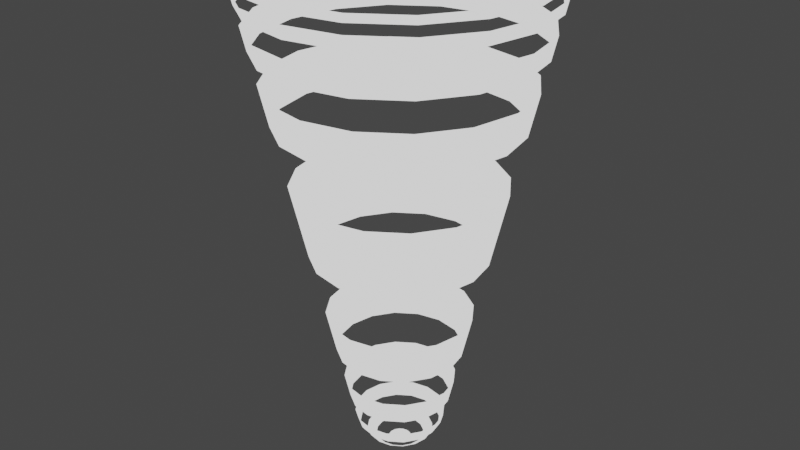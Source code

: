 # Source: CombineFXCone.blend  (saved by Blender 3.3.6; exported with 4.5.12 LTS)
import bpy
from mathutils import Matrix  # noqa: F401  (used for matrix-valued properties, if any)

bpy.ops.wm.read_factory_settings(use_empty=True)
scene = bpy.context.scene
scene.name = 'Scene'

# ---- collections
col_collection = bpy.data.collections.new('Collection'); scene.collection.children.link(col_collection)

# ---- materials (node trees are filled in below, after node groups)
mat_material = bpy.data.materials.new('Material')
mat_material.roughness = 0.5
mat_material.line_color = (0.0, 0.0, 0.0, 1.0)

# ---- material node trees
mat_material.use_nodes = True; mat_material.node_tree.nodes.clear()
_N = mat_material.node_tree.nodes; _L = mat_material.node_tree.links
n0 = _N.new('ShaderNodeValue'); n0.name = 'Value'; n0.location = (-548, -23)
n0.outputs[0].default_value = 0.1
n1 = _N.new('ShaderNodeMath'); n1.name = 'Math.002'; n1.location = (-636, 215)
n1.inputs[1].default_value = 0.672
n2 = _N.new('ShaderNodeOutputMaterial'); n2.name = 'Material Output'; n2.location = (910, 257)
n3 = _N.new('ShaderNodeMixShader'); n3.name = 'Mix Shader'; n3.location = (539, 197)
n4 = _N.new('ShaderNodeRGB'); n4.name = 'RGB'; n4.location = (501, -179)
n4.outputs[0].default_value = (1.0, 1.0, 1.0, 1.0)
n5 = _N.new('ShaderNodeMath'); n5.name = 'Math'; n5.location = (-274, 167)
n5.operation = 'MODULO'
n6 = _N.new('ShaderNodeBsdfTransparent'); n6.name = 'Transparent BSDF'; n6.location = (438, -79)
n6.inputs[0].default_value = (1.0, 1.0, 1.0, 0.0)
n7 = _N.new('ShaderNodeMath'); n7.name = 'Math.001'; n7.location = (-70, 102)
n7.operation = 'DIVIDE'
n8 = _N.new('ShaderNodeUVMap'); n8.name = 'UV Map'; n8.location = (-1535, -114)
n9 = _N.new('ShaderNodeSeparateXYZ'); n9.name = 'Separate XYZ'; n9.location = (-1305, -90)
n10 = _N.new('ShaderNodeFloatCurve'); n10.name = 'Float Curve'; n10.location = (-1013, 221)
_c = n10.mapping.curves[0]
while len(_c.points) > 2: _c.points.remove(_c.points[-1])
_c.points[0].location = (0.0, 0.0); _c.points[0].handle_type = 'AUTO'
_c.points[1].location = (0.12273, 0.29375); _c.points[1].handle_type = 'AUTO'
_p = _c.points.new(0.87727, 0.71875); _p.handle_type = 'AUTO'
_p = _c.points.new(1.0, 1.0); _p.handle_type = 'AUTO'
n10.mapping.update()
n11 = _N.new('ShaderNodeMath'); n11.name = 'Math.003'; n11.location = (0, 0)
n11.hide = True
n11.operation = 'GREATER_THAN'
_L.new(n8.outputs[0], n9.inputs[0])
_L.new(n5.outputs[0], n7.inputs[0])
_L.new(n0.outputs[0], n5.inputs[1])
_L.new(n0.outputs[0], n7.inputs[1])
_L.new(n9.outputs[1], n10.inputs[1])
_L.new(n1.outputs[0], n5.inputs[0])
_L.new(n10.outputs[0], n1.inputs[0])
_L.new(n4.outputs[0], n3.inputs[2])
_L.new(n6.outputs[0], n3.inputs[1])
_L.new(n3.outputs[0], n2.inputs[0])
_L.new(n7.outputs[0], n11.inputs[0])
_L.new(n11.outputs[0], n3.inputs[0])
n2.is_active_output = True

# ---- world
world_world = bpy.data.worlds.new('World'); scene.world = world_world
world_world.use_nodes = True; world_world.node_tree.nodes.clear()
_N = world_world.node_tree.nodes; _L = world_world.node_tree.links
n0 = _N.new('ShaderNodeOutputWorld'); n0.name = 'World Output'; n0.location = (300, 300)
n1 = _N.new('ShaderNodeBackground'); n1.name = 'Background'; n1.location = (10, 300)
n1.inputs[0].default_value = (0.05088, 0.05088, 0.05088, 1.0)
_L.new(n1.outputs[0], n0.inputs[0])
n0.is_active_output = True
world_world.color = (0.05088, 0.05088, 0.05088)
world_world.use_sun_shadow = False
world_world.sun_shadow_jitter_overblur = 0.0

# ---- meshes
me_cylinder = bpy.data.meshes.new('Cylinder')
me_cylinder.from_pydata([(-0.9008, 0.3731, 1.065), (-0.6894, -0.6894, 1.065), (0.3731, 0.9008, 1.065), (-0.6894, 0.6894, 1.065), (-0.9008, -0.3731, 1.065), (-2.602e-09, -0.975, 1.065), (-0.3731, 0.9008, 1.065), (-0.3731, -0.9008, 1.065), (0.6894, -0.6894, 1.065), (-2.602e-09, 0.975, 1.065), (0.9008, 0.3731, 1.065), (0.3731, -0.9008, 1.065), (0.975, -5.625e-07, 1.065), (0.9008, -0.3731, 1.065), (0.6894, 0.6894, 1.065), (-0.975, -5.625e-07, 1.065), (-0.3286, -0.7933, 0.6316), (-0.248, -0.5987, 0.3396), (-0.1307, -0.3156, 0.1375), (-0.2416, -0.2416, 0.1375), (-0.4583, -0.4583, 0.3396), (-0.6071, -0.6071, 0.6316), (-0.3156, -0.1307, 0.1375), (-0.5987, -0.248, 0.3396), (-0.7933, -0.3286, 0.6316), (-0.3416, -7.019e-07, 0.1375), (-0.6481, -6.718e-07, 0.3396), (-0.8586, -6.278e-07, 0.6316), (-3.139e-06, 1.291e-07, 0.06537), (-0.3156, 0.1307, 0.1375), (-0.5987, 0.248, 0.3396), (-0.7933, 0.3286, 0.6316), (-0.2416, 0.2416, 0.1375), (-0.4583, 0.4583, 0.3396), (-0.6071, 0.6071, 0.6316), (-0.1307, 0.3156, 0.1375), (-0.248, 0.5987, 0.3396), (-0.3286, 0.7932, 0.6316), (1.257e-08, 0.3416, 0.1375), (4.191e-09, 0.6481, 0.3396), (-9.313e-10, 0.8586, 0.6316), (0.1307, 0.3156, 0.1375), (0.248, 0.5987, 0.3396), (0.3286, 0.7932, 0.6316), (0.2416, 0.2416, 0.1375), (0.4583, 0.4583, 0.3396), (0.6071, 0.6071, 0.6316), (0.3156, 0.1307, 0.1375), (0.5987, 0.248, 0.3396), (0.7933, 0.3286, 0.6316), (0.3416, -7.019e-07, 0.1375), (0.6481, -6.718e-07, 0.3396), (0.8586, -6.278e-07, 0.6316), (0.3156, -0.1307, 0.1375), (0.5987, -0.248, 0.3396), (0.7933, -0.3286, 0.6316), (0.2416, -0.2416, 0.1375), (0.4583, -0.4583, 0.3396), (0.6071, -0.6071, 0.6316), (0.1307, -0.3156, 0.1375), (0.248, -0.5987, 0.3396), (0.3286, -0.7933, 0.6316), (7.916e-09, -0.3416, 0.1375), (2.794e-09, -0.6481, 0.3396), (-1.164e-09, -0.8586, 0.6316), (-2.304e-08, -2.89, 9.577), (-2.375e-08, -2.878, 9.821), (-2.328e-08, -2.734, 10.0), (1.106, -2.67, 9.577), (1.046, -2.526, 10.0), (1.101, -2.659, 9.821), (2.044, -2.044, 9.577), (1.933, -1.933, 10.0), (2.035, -2.035, 9.821), (2.67, -1.106, 9.577), (2.526, -1.046, 10.0), (2.659, -1.101, 9.821), (2.89, 7.164e-07, 9.577), (2.734, 7.812e-07, 10.0), (2.878, 7.533e-07, 9.821), (2.67, 1.106, 9.577), (2.526, 1.046, 10.0), (2.659, 1.101, 9.821), (2.044, 2.044, 9.577), (1.933, 1.933, 10.0), (2.035, 2.035, 9.821), (1.106, 2.67, 9.577), (1.046, 2.526, 10.0), (1.101, 2.659, 9.821), (-2.304e-08, 2.89, 9.577), (-2.887e-08, 2.734, 10.0), (-2.468e-08, 2.878, 9.821), (-1.106, 2.67, 9.577), (-1.046, 2.526, 10.0), (-1.101, 2.659, 9.821), (-2.044, 2.044, 9.577), (-1.933, 1.933, 10.0), (-2.035, 2.035, 9.821), (-2.67, 1.106, 9.577), (-2.526, 1.046, 10.0), (-2.659, 1.101, 9.821), (-2.89, 7.164e-07, 9.577), (-2.734, 7.78e-07, 10.0), (-2.878, 7.524e-07, 9.821), (-2.67, -1.106, 9.577), (-2.526, -1.046, 10.0), (-2.659, -1.101, 9.821), (-2.044, -2.044, 9.577), (-1.933, -1.933, 10.0), (-2.035, -2.035, 9.821), (-1.106, -2.67, 9.577), (-1.046, -2.526, 10.0), (-1.101, -2.659, 9.821)], [], [(29, 30, 33, 32), (50, 51, 54, 53), (41, 42, 45, 44), (32, 33, 36, 35), (53, 54, 57, 56), (35, 36, 39, 38), (25, 26, 30, 29), (47, 48, 51, 50), (38, 39, 42, 41), (62, 63, 17, 18), (56, 57, 60, 59), (44, 45, 48, 47), (22, 23, 26, 25), (19, 20, 23, 22), (59, 60, 63, 62), (83, 14, 2, 86), (71, 8, 13, 74), (92, 6, 3, 95), (101, 15, 4, 104), (80, 10, 14, 83), (68, 11, 8, 71), (89, 9, 6, 92), (107, 1, 7, 110), (86, 2, 9, 89), (74, 13, 12, 77), (95, 3, 0, 98), (104, 4, 1, 107), (77, 12, 10, 80), (98, 0, 15, 101), (65, 5, 11, 68), (18, 17, 20, 19), (28, 62, 18), (17, 16, 21, 20), (21, 1, 4, 24), (28, 18, 19), (20, 21, 24, 23), (24, 4, 15, 27), (28, 19, 22), (23, 24, 27, 26), (27, 15, 0, 31), (28, 22, 25), (26, 27, 31, 30), (31, 0, 3, 34), (28, 25, 29), (30, 31, 34, 33), (34, 3, 6, 37), (28, 29, 32), (33, 34, 37, 36), (37, 6, 9, 40), (28, 32, 35), (36, 37, 40, 39), (40, 9, 2, 43), (28, 35, 38), (39, 40, 43, 42), (43, 2, 14, 46), (28, 38, 41), (42, 43, 46, 45), (46, 14, 10, 49), (28, 41, 44), (45, 46, 49, 48), (49, 10, 12, 52), (28, 44, 47), (48, 49, 52, 51), (52, 12, 13, 55), (28, 47, 50), (51, 52, 55, 54), (55, 13, 8, 58), (28, 50, 53), (54, 55, 58, 57), (58, 8, 11, 61), (28, 53, 56), (57, 58, 61, 60), (61, 11, 5, 64), (28, 56, 59), (60, 61, 64, 63), (67, 66, 70, 69), (28, 59, 62), (7, 16, 64, 5), (63, 64, 16, 17), (66, 65, 68, 70), (69, 70, 73, 72), (70, 68, 71, 73), (72, 73, 76, 75), (73, 71, 74, 76), (75, 76, 79, 78), (76, 74, 77, 79), (78, 79, 82, 81), (79, 77, 80, 82), (81, 82, 85, 84), (82, 80, 83, 85), (84, 85, 88, 87), (85, 83, 86, 88), (87, 88, 91, 90), (88, 86, 89, 91), (90, 91, 94, 93), (91, 89, 92, 94), (93, 94, 97, 96), (94, 92, 95, 97), (96, 97, 100, 99), (97, 95, 98, 100), (99, 100, 103, 102), (100, 98, 101, 103), (102, 103, 106, 105), (103, 101, 104, 106), (105, 106, 109, 108), (106, 104, 107, 109), (108, 109, 112, 111), (109, 107, 110, 112), (111, 112, 66, 67), (112, 110, 65, 66), (110, 7, 5, 65), (16, 7, 1, 21)])
me_cylinder.polygons.foreach_set('use_smooth', [True] * 112)
_uv = me_cylinder.uv_layers.new(name='UVMap')
_uv.uv.foreach_set('vector', [0.4454, 0.9928, 0.3964, 0.9726, 0.4207, 0.9726, 0.4582, 0.9928, 0.5591, 0.9928, 0.6121, 0.9726, 0.6036, 0.9726, 0.5546, 0.9928, 0.5226, 0.9928, 0.5429, 0.9726, 0.5793, 0.9726, 0.5418, 0.9928, 0.4582, 0.9928, 0.4207, 0.9726, 0.4571, 0.9726, 0.4774, 0.9928, 0.5546, 0.9928, 0.6036, 0.9726, 0.5793, 0.9726, 0.5418, 0.9928, 0.4774, 0.9928, 0.4571, 0.9726, 0.5, 0.9726, 0.5, 0.9928, 0.4409, 0.9928, 0.3879, 0.9726, 0.3964, 0.9726, 0.4454, 0.9928, 0.5546, 0.9928, 0.6036, 0.9726, 0.6121, 0.9726, 0.5591, 0.9928, 0.5, 0.9928, 0.5, 0.9726, 0.5429, 0.9726, 0.5226, 0.9928, 0.5, 0.9928, 0.5, 0.9726, 0.4571, 0.9726, 0.4774, 0.9928, 0.5418, 0.9928, 0.5793, 0.9726, 0.5429, 0.9726, 0.5226, 0.9928, 0.5418, 0.9928, 0.5793, 0.9726, 0.6036, 0.9726, 0.5546, 0.9928, 0.4454, 0.9928, 0.3964, 0.9726, 0.3879, 0.9726, 0.4409, 0.9928, 0.4582, 0.9928, 0.4207, 0.9726, 0.3964, 0.9726, 0.4454, 0.9928, 0.5226, 0.9928, 0.5429, 0.9726, 0.5, 0.9726, 0.5, 0.9928, 0.8536, 0.04879, 0.6193, 0.9, 0.5645, 0.9, 0.6913, 0.04879, 0.8536, 0.04879, 0.6193, 0.9, 0.6558, 0.9, 0.9619, 0.04879, 0.3087, 0.04879, 0.4355, 0.9, 0.3807, 0.9, 0.1464, 0.04879, 0.0, 0.04879, 0.3313, 0.9, 0.3442, 0.9, 0.03806, 0.04879, 0.9619, 0.04879, 0.6558, 0.9, 0.6193, 0.9, 0.8536, 0.04879, 0.6913, 0.04879, 0.5645, 0.9, 0.6193, 0.9, 0.8536, 0.04879, 0.5, 0.04879, 0.5, 0.9, 0.4355, 0.9, 0.3087, 0.04879, 0.1464, 0.04879, 0.3807, 0.9, 0.4355, 0.9, 0.3087, 0.04879, 0.6913, 0.04879, 0.5645, 0.9, 0.5, 0.9, 0.5, 0.04879, 0.9619, 0.04879, 0.6558, 0.9, 0.6687, 0.9, 1.0, 0.04879, 0.1464, 0.04879, 0.3807, 0.9, 0.3442, 0.9, 0.03806, 0.04879, 0.03806, 0.04879, 0.3442, 0.9, 0.3807, 0.9, 0.1464, 0.04879, 1.0, 0.04879, 0.6687, 0.9, 0.6558, 0.9, 0.9619, 0.04879, 0.03806, 0.04879, 0.3442, 0.9, 0.3313, 0.9, 0.0, 0.04879, 0.5, 0.04879, 0.5, 0.9, 0.5645, 0.9, 0.6913, 0.04879, 0.4774, 0.9928, 0.4571, 0.9726, 0.4207, 0.9726, 0.4582, 0.9928, 0.5, 1.0, 0.5, 0.9928, 0.4774, 0.9928, 0.4571, 0.9726, 0.4432, 0.9434, 0.395, 0.9434, 0.4207, 0.9726, 0.395, 0.9434, 0.3807, 0.9, 0.3442, 0.9, 0.3628, 0.9434, 0.5, 1.0, 0.4774, 0.9928, 0.4582, 0.9928, 0.4207, 0.9726, 0.395, 0.9434, 0.3628, 0.9434, 0.3964, 0.9726, 0.3628, 0.9434, 0.3442, 0.9, 0.3313, 0.9, 0.3515, 0.9434, 0.5, 1.0, 0.4582, 0.9928, 0.4454, 0.9928, 0.3964, 0.9726, 0.3628, 0.9434, 0.3515, 0.9434, 0.3879, 0.9726, 0.3515, 0.9434, 0.3313, 0.9, 0.3442, 0.9, 0.3628, 0.9434, 0.5, 1.0, 0.4454, 0.9928, 0.4409, 0.9928, 0.3879, 0.9726, 0.3515, 0.9434, 0.3628, 0.9434, 0.3964, 0.9726, 0.3628, 0.9434, 0.3442, 0.9, 0.3807, 0.9, 0.395, 0.9434, 0.5, 1.0, 0.4409, 0.9928, 0.4454, 0.9928, 0.3964, 0.9726, 0.3628, 0.9434, 0.395, 0.9434, 0.4207, 0.9726, 0.395, 0.9434, 0.3807, 0.9, 0.4355, 0.9, 0.4432, 0.9434, 0.5, 1.0, 0.4454, 0.9928, 0.4582, 0.9928, 0.4207, 0.9726, 0.395, 0.9434, 0.4432, 0.9434, 0.4571, 0.9726, 0.4432, 0.9434, 0.4355, 0.9, 0.5, 0.9, 0.5, 0.9434, 0.5, 1.0, 0.4582, 0.9928, 0.4774, 0.9928, 0.4571, 0.9726, 0.4432, 0.9434, 0.5, 0.9434, 0.5, 0.9726, 0.5, 0.9434, 0.5, 0.9, 0.5645, 0.9, 0.5568, 0.9434, 0.5, 1.0, 0.4774, 0.9928, 0.5, 0.9928, 0.5, 0.9726, 0.5, 0.9434, 0.5568, 0.9434, 0.5429, 0.9726, 0.5568, 0.9434, 0.5645, 0.9, 0.6193, 0.9, 0.605, 0.9434, 0.5, 1.0, 0.5, 0.9928, 0.5226, 0.9928, 0.5429, 0.9726, 0.5568, 0.9434, 0.605, 0.9434, 0.5793, 0.9726, 0.605, 0.9434, 0.6193, 0.9, 0.6558, 0.9, 0.6372, 0.9434, 0.5, 1.0, 0.5226, 0.9928, 0.5418, 0.9928, 0.5793, 0.9726, 0.605, 0.9434, 0.6372, 0.9434, 0.6036, 0.9726, 0.6372, 0.9434, 0.6558, 0.9, 0.6687, 0.9, 0.6485, 0.9434, 0.5, 1.0, 0.5418, 0.9928, 0.5546, 0.9928, 0.6036, 0.9726, 0.6372, 0.9434, 0.6485, 0.9434, 0.6121, 0.9726, 0.6485, 0.9434, 0.6687, 0.9, 0.6558, 0.9, 0.6372, 0.9434, 0.5, 1.0, 0.5546, 0.9928, 0.5591, 0.9928, 0.6121, 0.9726, 0.6485, 0.9434, 0.6372, 0.9434, 0.6036, 0.9726, 0.6372, 0.9434, 0.6558, 0.9, 0.6193, 0.9, 0.605, 0.9434, 0.5, 1.0, 0.5591, 0.9928, 0.5546, 0.9928, 0.6036, 0.9726, 0.6372, 0.9434, 0.605, 0.9434, 0.5793, 0.9726, 0.605, 0.9434, 0.6193, 0.9, 0.5645, 0.9, 0.5568, 0.9434, 0.5, 1.0, 0.5546, 0.9928, 0.5418, 0.9928, 0.5793, 0.9726, 0.605, 0.9434, 0.5568, 0.9434, 0.5429, 0.9726, 0.5568, 0.9434, 0.5645, 0.9, 0.5, 0.9, 0.5, 0.9434, 0.5, 1.0, 0.5418, 0.9928, 0.5226, 0.9928, 0.5429, 0.9726, 0.5568, 0.9434, 0.5, 0.9434, 0.5, 0.9726, 0.5, 0.006537, 0.5, 0.0244, 0.6905, 0.0244, 0.681, 0.006537, 0.5, 1.0, 0.5226, 0.9928, 0.5, 0.9928, 0.4355, 0.9, 0.4432, 0.9434, 0.5, 0.9434, 0.5, 0.9, 0.5, 0.9726, 0.5, 0.9434, 0.4432, 0.9434, 0.4571, 0.9726, 0.5, 0.0244, 0.5, 0.04879, 0.6913, 0.04879, 0.6905, 0.0244, 0.681, 0.006537, 0.6905, 0.0244, 0.852, 0.0244, 0.8345, 0.006537, 0.6905, 0.0244, 0.6913, 0.04879, 0.8536, 0.04879, 0.852, 0.0244, 0.8345, 0.006537, 0.852, 0.0244, 0.96, 0.0244, 0.937, 0.006537, 0.852, 0.0244, 0.8536, 0.04879, 0.9619, 0.04879, 0.96, 0.0244, 0.937, 0.006537, 0.96, 0.0244, 0.9979, 0.0244, 0.973, 0.006537, 0.96, 0.0244, 0.9619, 0.04879, 1.0, 0.04879, 0.9979, 0.0244, 0.973, 0.006537, 0.9979, 0.0244, 0.96, 0.0244, 0.937, 0.006537, 0.9979, 0.0244, 1.0, 0.04879, 0.9619, 0.04879, 0.96, 0.0244, 0.937, 0.006537, 0.96, 0.0244, 0.852, 0.0244, 0.8345, 0.006537, 0.96, 0.0244, 0.9619, 0.04879, 0.8536, 0.04879, 0.852, 0.0244, 0.8345, 0.006537, 0.852, 0.0244, 0.6905, 0.0244, 0.681, 0.006537, 0.852, 0.0244, 0.8536, 0.04879, 0.6913, 0.04879, 0.6905, 0.0244, 0.681, 0.006537, 0.6905, 0.0244, 0.5, 0.0244, 0.5, 0.006537, 0.6905, 0.0244, 0.6913, 0.04879, 0.5, 0.04879, 0.5, 0.0244, 0.5, 0.006537, 0.5, 0.0244, 0.3095, 0.0244, 0.319, 0.006537, 0.5, 0.0244, 0.5, 0.04879, 0.3087, 0.04879, 0.3095, 0.0244, 0.319, 0.006537, 0.3095, 0.0244, 0.148, 0.0244, 0.1655, 0.006537, 0.3095, 0.0244, 0.3087, 0.04879, 0.1464, 0.04879, 0.148, 0.0244, 0.1655, 0.006537, 0.148, 0.0244, 0.04005, 0.0244, 0.06302, 0.006537, 0.148, 0.0244, 0.1464, 0.04879, 0.03806, 0.04879, 0.04005, 0.0244, 0.06302, 0.006537, 0.04005, 0.0244, 0.002149, 0.0244, 0.02701, 0.006537, 0.04005, 0.0244, 0.03806, 0.04879, 0.0, 0.04879, 0.002149, 0.0244, 0.02701, 0.006537, 0.002149, 0.0244, 0.04005, 0.0244, 0.06302, 0.006537, 0.002149, 0.0244, 0.0, 0.04879, 0.03806, 0.04879, 0.04005, 0.0244, 0.06302, 0.006537, 0.04005, 0.0244, 0.148, 0.0244, 0.1655, 0.006537, 0.04005, 0.0244, 0.03806, 0.04879, 0.1464, 0.04879, 0.148, 0.0244, 0.1655, 0.006537, 0.148, 0.0244, 0.3095, 0.0244, 0.319, 0.006537, 0.148, 0.0244, 0.1464, 0.04879, 0.3087, 0.04879, 0.3095, 0.0244, 0.319, 0.006537, 0.3095, 0.0244, 0.5, 0.0244, 0.5, 0.006537, 0.3095, 0.0244, 0.3087, 0.04879, 0.5, 0.04879, 0.5, 0.0244, 0.3087, 0.04879, 0.4355, 0.9, 0.5, 0.9, 0.5, 0.04879, 0.4432, 0.9434, 0.4355, 0.9, 0.3807, 0.9, 0.395, 0.9434])
me_cylinder.materials.append(mat_material)
me_cylinder.update()

# ---- objects
ob_cylinder = bpy.data.objects.new('Cylinder', me_cylinder)

# ---- transforms, parenting, visibility, modifiers, constraints
ob_cylinder.location = (0.0, 0.0, 0.0)

# ---- collection membership
col_collection.objects.link(ob_cylinder)

# ---- scene / render settings (as saved in the file)
scene.frame_start = 1; scene.frame_end = 250; scene.frame_set(168)
scene.render.engine = 'BLENDER_EEVEE_NEXT'
scene.render.fps = 60
scene.cycles.sampling_pattern = 'TABULATED_SOBOL'
scene.cycles.use_light_tree = False
scene.view_settings.view_transform = 'Filmic'
bpy.context.view_layer.update()

# ---- added for rendering (the .blend has no active camera and no usable light): camera, sun
cam_auto = bpy.data.cameras.new('AutoCamera')
cam_auto.lens = 50.0
cam_auto.sensor_width = 36.0
cam_auto.clip_end = 1000.0
ob_auto_camera = bpy.data.objects.new('AutoCamera', cam_auto)
scene.collection.objects.link(ob_auto_camera)
ob_auto_camera.location = (11.9036, -14.2843, 14.5555)
ob_auto_camera.rotation_euler = (1.09748, -7.21219e-08, 0.694738)
scene.camera = ob_auto_camera
light_auto_sun = bpy.data.lights.new('AutoSun', 'SUN')
light_auto_sun.energy = 3.0
light_auto_sun.angle = 0.0523599
ob_auto_sun = bpy.data.objects.new('AutoSun', light_auto_sun)
scene.collection.objects.link(ob_auto_sun)
ob_auto_sun.rotation_euler = (0.872665, 0.174533, 0.523599)
bpy.context.view_layer.update()
